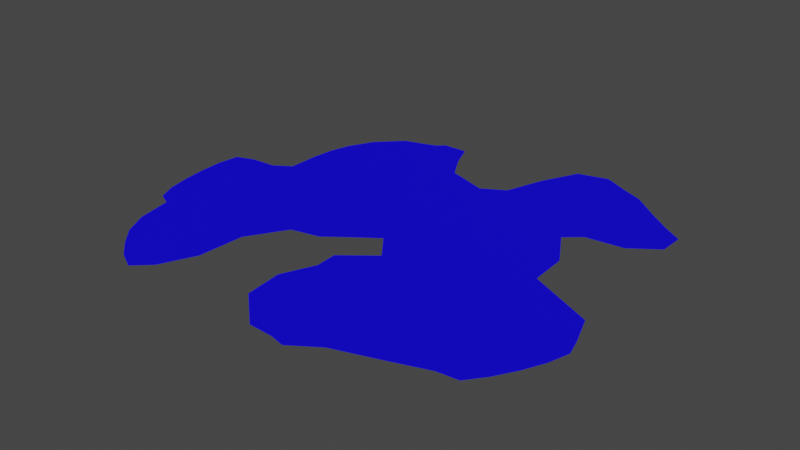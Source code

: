 # Source: splat.blend  (saved by Blender 3.3.6; exported with 4.5.12 LTS)
import bpy
from mathutils import Matrix  # noqa: F401  (used for matrix-valued properties, if any)

bpy.ops.wm.read_factory_settings(use_empty=True)
scene = bpy.context.scene
scene.name = 'Scene'

# ---- collections
col_collection = bpy.data.collections.new('Collection'); scene.collection.children.link(col_collection)

# ---- images (referenced by path relative to the original .blend; pixels are not part of the script)
import os
ASSET_DIR = os.environ.get("B2B_ASSET_DIR", "")  # directory of the original .blend (textures are referenced by path, not embedded)
HERE = os.path.dirname(os.path.abspath(__file__))  # packed textures are extracted next to this script under _unpacked/

def load_image(name, relpath, width, height, colorspace="sRGB"):
    """Load a texture the original file referenced (path relative to the .blend, or extracted next to this script)."""
    p = next((c for c in (os.path.join(HERE, relpath), os.path.join(ASSET_DIR, relpath)) if relpath and os.path.exists(c)), "")
    if p:
        img = bpy.data.images.load(p, check_existing=True)
        img.name = name
    else:  # same state as the original file: an image datablock whose file is absent (Cycles renders it pink)
        img = bpy.data.images.new(name, width, height)
        img.source = "FILE"
        img.filepath = "//" + (relpath or name)
    img.colorspace_settings.name = colorspace
    return img
img_10880_normal_jpg = load_image('10880-normal.jpg', '10880-normal.jpg', 1024, 1024, 'sRGB')

# ---- materials (node trees are filled in below, after node groups)
mat_material_001 = bpy.data.materials.new('Material.001')
mat_material_001.use_transparent_shadow = False
mat_material_001.preview_render_type = 'FLAT'

# ---- material node trees
mat_material_001.use_nodes = True; mat_material_001.node_tree.nodes.clear()
_N = mat_material_001.node_tree.nodes; _L = mat_material_001.node_tree.links
n0 = _N.new('ShaderNodeOutputMaterial'); n0.name = 'Material Output'; n0.location = (300, 300)
n1 = _N.new('ShaderNodeTexImage'); n1.name = 'Image Texture'; n1.location = (-319, -73)
n1.image = img_10880_normal_jpg
n2 = _N.new('ShaderNodeBsdfPrincipled'); n2.name = 'Principled BSDF'; n2.location = (19, 303)
n2.distribution = 'GGX'
n2.subsurface_method = 'RANDOM_WALK_SKIN'
n2.inputs[0].default_value = (0.004989, 0.0, 0.8, 1.0)
n2.inputs[2].default_value = 0.3709
n2.inputs[3].default_value = 1.45
n2.inputs[11].default_value = 1.436
n2.inputs[13].default_value = 0.3727
n2.inputs[20].default_value = 0.0
n2.inputs[27].default_value = (0.0, 0.0, 0.0, 1.0)
n2.inputs[28].default_value = 1.0
_L.new(n2.outputs[0], n0.inputs[0])
_L.new(n1.outputs[0], n2.inputs[5])
n0.is_active_output = True

# ---- world
world_world = bpy.data.worlds.new('World'); scene.world = world_world
world_world.use_nodes = True; world_world.node_tree.nodes.clear()
_N = world_world.node_tree.nodes; _L = world_world.node_tree.links
n0 = _N.new('ShaderNodeOutputWorld'); n0.name = 'World Output'; n0.location = (300, 300)
n1 = _N.new('ShaderNodeBackground'); n1.name = 'Background'; n1.location = (10, 300)
n1.inputs[0].default_value = (0.05088, 0.05088, 0.05088, 1.0)
_L.new(n1.outputs[0], n0.inputs[0])
n0.is_active_output = True
world_world.color = (0.05088, 0.05088, 0.05088)
world_world.use_sun_shadow = False
world_world.sun_shadow_jitter_overblur = 0.0

# ---- meshes
me_circle = bpy.data.meshes.new('Circle')
me_circle.from_pydata([(-0.07451, 0.5363, 0.0), (-0.1573, 0.5634, 0.0), (-0.2189, 0.6692, 0.0), (-0.2621, 0.7758, 0.0), (-0.3668, 0.7739, 0.0), (-0.3994, 0.7445, 0.0), (-0.4406, 0.7298, 0.0), (-0.5378, 0.6993, 0.0), (-0.6409, 0.5956, 0.0), (-0.6958, 0.4899, 0.0), (-0.7199, 0.3991, 0.0), (-0.7292, 0.3054, 0.0), (-0.7308, 0.173, 0.0), (-0.8044, 0.1246, 0.0), (-0.9099, 0.1181, 0.0), (-0.9878, 0.09003, 0.0), (-1.0, -0.0001303, 0.0), (-0.9964, -0.09926, 0.0), (-0.9843, -0.1983, 0.0), (-0.9635, -0.296, 0.0), (-0.9287, -0.3723, 0.0), (-0.872, -0.399, 0.0), (-0.8418, -0.5489, 0.0), (-0.7897, -0.6477, 0.0), (-0.723, -0.7197, 0.0), (-0.6484, -0.7839, 0.0), (-0.5693, -0.824, 0.0), (-0.4977, -0.757, 0.0), (-0.431, -0.6109, 0.0), (-0.4194, -0.412, 0.0), (-0.32, -0.251, 0.0), (-0.1975, -0.2234, 0.0), (-0.05003, -0.3876, 0.0), (-0.1111, -0.5266, 0.0), (-0.09483, -0.6838, 0.0), (0.05387, -0.8179, 0.0), (0.1579, -0.8215, 0.0), (0.2223, -0.8367, 0.0), (0.3393, -0.7582, 0.0), (0.5556, -0.6856, 0.0), (0.6835, -0.6401, 0.0), (0.7726, -0.6306, 0.0), (0.8315, -0.5556, 0.0), (0.8819, -0.4714, 0.0), (0.9239, -0.3827, 0.0), (0.9501, -0.2937, 0.0), (0.9291, -0.2194, 0.0), (0.8832, -0.09425, 0.0), (0.607, 0.03496, 0.0), (0.5985, 0.1965, 0.0), (0.5048, 0.3549, 0.0), (0.5715, 0.4117, 0.0), (0.733, 0.4309, 0.0), (0.8485, 0.5148, 0.0), (0.8514, 0.6221, 0.0), (0.7744, 0.6719, 0.0), (0.6774, 0.7453, 0.0), (0.5683, 0.8343, 0.0), (0.4715, 0.8766, 0.0), (0.3744, 0.9247, 0.0), (0.2471, 0.8882, 0.0), (0.1704, 0.7317, 0.0), (0.1134, 0.5639, 0.0), (0.0148, 0.5058, 0.0), (-0.05444, -0.2951, 0.0), (-0.003052, -0.07898, 0.0), (-0.1103, -0.1572, 0.0), (0.0811, -0.187, 0.0)], [], [(1, 2, 3, 4, 5, 6, 7, 8, 9, 10, 11, 12, 13, 14, 15, 16, 17, 18, 19, 20, 21, 22, 23, 24, 25, 26, 27, 28, 29, 30, 31, 66, 65, 67, 64, 32, 33, 34, 35, 36, 37, 38, 39, 40, 41, 42, 43, 44, 45, 46, 47, 48, 49, 50, 51, 52, 53, 54, 55, 56, 57, 58, 59, 60, 61, 62, 63, 0)])
_uv = me_circle.uv_layers.new(name='UVMap')
_uv.uv.foreach_set('vector', [0.4318, 0.7496, 0.4047, 0.7967, 0.3859, 0.844, 0.3395, 0.8435, 0.3249, 0.8305, 0.3066, 0.8241, 0.2635, 0.8108, 0.2175, 0.7651, 0.1929, 0.7184, 0.182, 0.6783, 0.1776, 0.6367, 0.1766, 0.5781, 0.1439, 0.5568, 0.09708, 0.5542, 0.06248, 0.542, 0.05682, 0.5021, 0.05819, 0.4581, 0.06331, 0.4142, 0.07226, 0.3708, 0.08751, 0.337, 0.1126, 0.3249, 0.1256, 0.2584, 0.1484, 0.2145, 0.1778, 0.1824, 0.2107, 0.1538, 0.2456, 0.1358, 0.2775, 0.1654, 0.3075, 0.2299, 0.3131, 0.318, 0.3575, 0.3891, 0.4119, 0.4011, 0.4507, 0.4302, 0.4985, 0.4646, 0.5355, 0.4165, 0.4751, 0.3689, 0.4768, 0.3279, 0.4494, 0.2665, 0.4562, 0.1967, 0.5218, 0.1369, 0.5679, 0.1351, 0.5964, 0.1282, 0.6484, 0.1627, 0.7445, 0.1943, 0.8013, 0.2141, 0.8408, 0.2181, 0.8671, 0.2512, 0.8896, 0.2884, 0.9085, 0.3276, 0.9203, 0.3669, 0.9112, 0.3999, 0.8912, 0.4555, 0.7691, 0.5135, 0.7657, 0.5851, 0.7246, 0.6555, 0.7543, 0.6805, 0.826, 0.6886, 0.8773, 0.7255, 0.8789, 0.7731, 0.8449, 0.7953, 0.8021, 0.8281, 0.754, 0.8678, 0.7112, 0.8868, 0.6683, 0.9084, 0.6118, 0.8925, 0.5774, 0.8233, 0.5517, 0.7492, 0.5079, 0.7237, 0.4684, 0.7374])
me_circle.materials.append(mat_material_001)
me_circle.update()

# ---- objects
ob_circle = bpy.data.objects.new('Circle', me_circle)
ob_empty = bpy.data.objects.new('Empty', img_10880_normal_jpg)

# ---- transforms, parenting, visibility, modifiers, constraints
ob_circle.location = (0.0, 0.0, 0.0)
ob_empty.location = (0.0, 0.0, 0.0)
ob_empty.scale = (0.451, 0.451, 0.451)
ob_empty.empty_display_type = 'IMAGE'
ob_empty.empty_display_size = 5.0
ob_empty.empty_image_depth = 'BACK'
ob_empty.show_empty_image_perspective = False
ob_empty.empty_image_side = 'FRONT'

# ---- collection membership
col_collection.objects.link(ob_circle)
col_collection.objects.link(ob_empty)

# ---- scene / render settings (as saved in the file)
scene.frame_start = 1; scene.frame_end = 250; scene.frame_set(95)
scene.render.engine = 'BLENDER_EEVEE_NEXT'
scene.cycles.sampling_pattern = 'TABULATED_SOBOL'
scene.cycles.use_light_tree = False
scene.view_settings.view_transform = 'Filmic'
bpy.context.view_layer.update()

# ---- added for rendering (the .blend has no active camera and no usable light): camera, sun
cam_auto = bpy.data.cameras.new('AutoCamera')
cam_auto.lens = 50.0
cam_auto.sensor_width = 36.0
cam_auto.clip_end = 1000.0
ob_auto_camera = bpy.data.objects.new('AutoCamera', cam_auto)
scene.collection.objects.link(ob_auto_camera)
ob_auto_camera.location = (2.40639, -2.87368, 1.94512)
ob_auto_camera.rotation_euler = (1.09748, -7.21219e-08, 0.694738)
scene.camera = ob_auto_camera
light_auto_sun = bpy.data.lights.new('AutoSun', 'SUN')
light_auto_sun.energy = 3.0
light_auto_sun.angle = 0.0523599
ob_auto_sun = bpy.data.objects.new('AutoSun', light_auto_sun)
scene.collection.objects.link(ob_auto_sun)
ob_auto_sun.rotation_euler = (0.872665, 0.174533, 0.523599)
bpy.context.view_layer.update()
